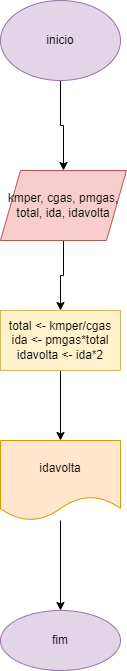

The diagram above was exported from draw.io. Its source (the exported page's mxGraphModel, read from the mxfile embedded in the PNG):
<mxGraphModel dx="460" dy="784" grid="1" gridSize="10" guides="1" tooltips="1" connect="1" arrows="1" fold="1" page="1" pageScale="1" pageWidth="827" pageHeight="1169" math="0" shadow="0">
  <root>
    <mxCell id="0" />
    <mxCell id="1" parent="0" />
    <mxCell id="sAu0NTlwqpPA4hXp8jjO-4" value="" style="edgeStyle=orthogonalEdgeStyle;rounded=0;orthogonalLoop=1;jettySize=auto;html=1;" edge="1" parent="1" source="sAu0NTlwqpPA4hXp8jjO-2" target="sAu0NTlwqpPA4hXp8jjO-3">
      <mxGeometry relative="1" as="geometry" />
    </mxCell>
    <mxCell id="sAu0NTlwqpPA4hXp8jjO-2" value="inicio" style="ellipse;whiteSpace=wrap;html=1;fillColor=#e1d5e7;strokeColor=#9673a6;" vertex="1" parent="1">
      <mxGeometry x="354" width="120" height="80" as="geometry" />
    </mxCell>
    <mxCell id="sAu0NTlwqpPA4hXp8jjO-6" value="" style="edgeStyle=orthogonalEdgeStyle;rounded=0;orthogonalLoop=1;jettySize=auto;html=1;" edge="1" parent="1" source="sAu0NTlwqpPA4hXp8jjO-3" target="sAu0NTlwqpPA4hXp8jjO-5">
      <mxGeometry relative="1" as="geometry" />
    </mxCell>
    <mxCell id="sAu0NTlwqpPA4hXp8jjO-3" value="kmper, cgas, pmgas, total, ida, idavolta" style="shape=parallelogram;perimeter=parallelogramPerimeter;whiteSpace=wrap;html=1;fixedSize=1;fillColor=#f8cecc;strokeColor=#b85450;" vertex="1" parent="1">
      <mxGeometry x="354" y="170" width="126" height="70" as="geometry" />
    </mxCell>
    <mxCell id="sAu0NTlwqpPA4hXp8jjO-8" value="" style="edgeStyle=orthogonalEdgeStyle;rounded=0;orthogonalLoop=1;jettySize=auto;html=1;" edge="1" parent="1" source="sAu0NTlwqpPA4hXp8jjO-5" target="sAu0NTlwqpPA4hXp8jjO-7">
      <mxGeometry relative="1" as="geometry" />
    </mxCell>
    <mxCell id="sAu0NTlwqpPA4hXp8jjO-5" value="total &amp;lt;- kmper/cgas&lt;br&gt;ida &amp;lt;- pmgas*total&lt;br&gt;idavolta &amp;lt;- ida*2&lt;br&gt;" style="whiteSpace=wrap;html=1;fillColor=#fff2cc;strokeColor=#d6b656;" vertex="1" parent="1">
      <mxGeometry x="354" y="310" width="120" height="60" as="geometry" />
    </mxCell>
    <mxCell id="sAu0NTlwqpPA4hXp8jjO-10" value="" style="edgeStyle=orthogonalEdgeStyle;rounded=0;orthogonalLoop=1;jettySize=auto;html=1;" edge="1" parent="1" source="sAu0NTlwqpPA4hXp8jjO-7" target="sAu0NTlwqpPA4hXp8jjO-9">
      <mxGeometry relative="1" as="geometry" />
    </mxCell>
    <mxCell id="sAu0NTlwqpPA4hXp8jjO-7" value="idavolta" style="shape=document;whiteSpace=wrap;html=1;boundedLbl=1;fillColor=#ffe6cc;strokeColor=#d79b00;" vertex="1" parent="1">
      <mxGeometry x="354" y="440" width="120" height="80" as="geometry" />
    </mxCell>
    <mxCell id="sAu0NTlwqpPA4hXp8jjO-9" value="fim" style="ellipse;whiteSpace=wrap;html=1;fillColor=#e1d5e7;strokeColor=#9673a6;" vertex="1" parent="1">
      <mxGeometry x="354" y="610" width="120" height="60" as="geometry" />
    </mxCell>
  </root>
</mxGraphModel>